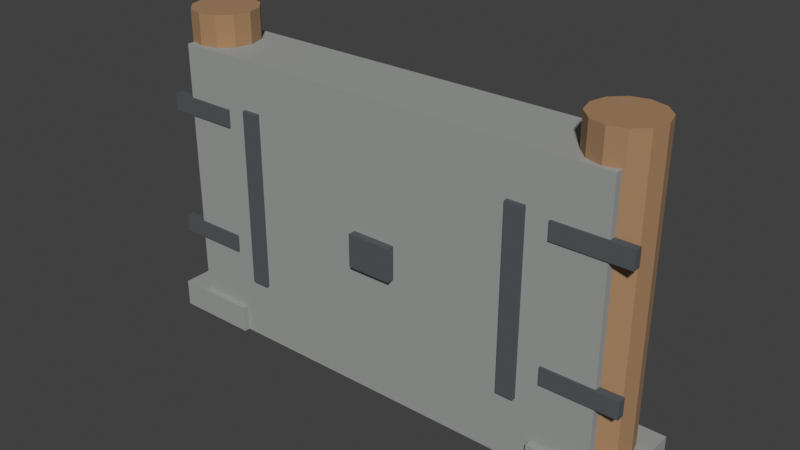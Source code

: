 # Source: SM_AET_Palisade_Gate_A01.blend  (saved by Blender 5.1.30; exported with 4.5.12 LTS)
import bpy
from mathutils import Matrix  # noqa: F401  (used for matrix-valued properties, if any)

bpy.ops.wm.read_factory_settings(use_empty=True)
scene = bpy.context.scene
scene.name = 'Scene'

# ---- collections
col_collection = bpy.data.collections.new('Collection'); scene.collection.children.link(col_collection)

# ---- materials (node trees are filled in below, after node groups)
mat_m_aet_timber_handpainted_a01 = bpy.data.materials.new('M_AET_Timber_Handpainted_A01')
mat_m_aet_timber_handpainted_a01.diffuse_color = (0.38, 0.22, 0.11, 1.0)
mat_m_aet_darkiron_a01 = bpy.data.materials.new('M_AET_DarkIron_A01')
mat_m_aet_darkiron_a01.diffuse_color = (0.08, 0.09, 0.1, 1.0)
mat_m_aet_stone_handpainted_a01 = bpy.data.materials.new('M_AET_Stone_Handpainted_A01')
mat_m_aet_stone_handpainted_a01.diffuse_color = (0.34, 0.35, 0.34, 1.0)

# ---- material node trees
mat_m_aet_timber_handpainted_a01.use_nodes = True; mat_m_aet_timber_handpainted_a01.node_tree.nodes.clear()
_N = mat_m_aet_timber_handpainted_a01.node_tree.nodes; _L = mat_m_aet_timber_handpainted_a01.node_tree.links
n0 = _N.new('ShaderNodeBsdfPrincipled'); n0.name = 'Principled BSDF'; n0.location = (-200, 100)
n0.inputs[0].default_value = (0.38, 0.22, 0.11, 1.0)
n0.inputs[2].default_value = 0.82
n1 = _N.new('ShaderNodeOutputMaterial'); n1.name = 'Material Output'; n1.location = (200, 100)
_L.new(n0.outputs[0], n1.inputs[0])
n1.is_active_output = True
mat_m_aet_darkiron_a01.use_nodes = True; mat_m_aet_darkiron_a01.node_tree.nodes.clear()
_N = mat_m_aet_darkiron_a01.node_tree.nodes; _L = mat_m_aet_darkiron_a01.node_tree.links
n0 = _N.new('ShaderNodeBsdfPrincipled'); n0.name = 'Principled BSDF'; n0.location = (-200, 100)
n0.inputs[0].default_value = (0.08, 0.09, 0.1, 1.0)
n0.inputs[2].default_value = 0.82
n1 = _N.new('ShaderNodeOutputMaterial'); n1.name = 'Material Output'; n1.location = (200, 100)
_L.new(n0.outputs[0], n1.inputs[0])
n1.is_active_output = True
mat_m_aet_stone_handpainted_a01.use_nodes = True; mat_m_aet_stone_handpainted_a01.node_tree.nodes.clear()
_N = mat_m_aet_stone_handpainted_a01.node_tree.nodes; _L = mat_m_aet_stone_handpainted_a01.node_tree.links
n0 = _N.new('ShaderNodeBsdfPrincipled'); n0.name = 'Principled BSDF'; n0.location = (-200, 100)
n0.inputs[0].default_value = (0.34, 0.35, 0.34, 1.0)
n0.inputs[2].default_value = 0.82
n1 = _N.new('ShaderNodeOutputMaterial'); n1.name = 'Material Output'; n1.location = (200, 100)
_L.new(n0.outputs[0], n1.inputs[0])
n1.is_active_output = True

# ---- world
world_world = bpy.data.worlds.new('World'); scene.world = world_world
world_world.use_nodes = True; world_world.node_tree.nodes.clear()
_N = world_world.node_tree.nodes; _L = world_world.node_tree.links
n0 = _N.new('ShaderNodeOutputWorld'); n0.name = 'World Output'; n0.location = (200, 100)
n1 = _N.new('ShaderNodeBackground'); n1.name = 'Background'; n1.location = (-200, 100)
n1.inputs[0].default_value = (0.05088, 0.05088, 0.05088, 1.0)
_L.new(n1.outputs[0], n0.inputs[0])
n0.is_active_output = True
world_world.color = (0.05088, 0.05088, 0.05088)
world_world.sun_shadow_jitter_overblur = 0.0

# ---- meshes
me_gatepost_timber__220 = bpy.data.meshes.new('GatePost_Timber_-220')
me_gatepost_timber__220.from_pydata([(-186.0, 0.0, 0.0), (-186.0, 0.0, 332.0), (-190.6, 17.0, 0.0), (-190.6, 17.0, 332.0), (-203.0, 29.44, 0.0), (-203.0, 29.44, 332.0), (-220.0, 34.0, 0.0), (-220.0, 34.0, 332.0), (-237.0, 29.44, 0.0), (-237.0, 29.44, 332.0), (-249.4, 17.0, 0.0), (-249.4, 17.0, 332.0), (-254.0, 4.164e-15, 0.0), (-254.0, 4.164e-15, 332.0), (-249.4, -17.0, 0.0), (-249.4, -17.0, 332.0), (-237.0, -29.44, 0.0), (-237.0, -29.44, 332.0), (-220.0, -34.0, 0.0), (-220.0, -34.0, 332.0), (-203.0, -29.44, 0.0), (-203.0, -29.44, 332.0), (-190.6, -17.0, 0.0), (-190.6, -17.0, 332.0)], [], [(0, 2, 3, 1), (2, 4, 5, 3), (4, 6, 7, 5), (6, 8, 9, 7), (8, 10, 11, 9), (10, 12, 13, 11), (12, 14, 15, 13), (14, 16, 17, 15), (16, 18, 19, 17), (18, 20, 21, 19), (20, 22, 23, 21), (22, 0, 1, 23), (22, 20, 18, 16, 14, 12, 10, 8, 6, 4, 2, 0), (1, 3, 5, 7, 9, 11, 13, 15, 17, 19, 21, 23)])
_uv = me_gatepost_timber__220.uv_layers.new(name='UV0')
_uv.uv.foreach_set('vector', [0.1475, 0.9962, 0.102, 0.9962, 0.102, 0.003807, 0.1475, 0.003807, 0.102, 0.9962, 0.04937, 0.9962, 0.04937, 0.003807, 0.102, 0.003807, 0.04937, 0.9962, 0.003807, 0.9962, 0.003807, 0.003807, 0.04937, 0.003807, 0.4502, 0.9962, 0.4047, 0.9962, 0.4047, 0.003807, 0.4502, 0.003807, 0.4047, 0.9962, 0.352, 0.9962, 0.352, 0.003807, 0.4047, 0.003807, 0.352, 0.9962, 0.3065, 0.9962, 0.3065, 0.003807, 0.352, 0.003807, 0.6016, 0.9962, 0.556, 0.9962, 0.556, 0.003807, 0.6016, 0.003807, 0.556, 0.9962, 0.5034, 0.9962, 0.5034, 0.003807, 0.556, 0.003807, 0.5034, 0.9962, 0.4578, 0.9962, 0.4578, 0.003807, 0.5034, 0.003807, 0.2989, 0.9962, 0.2533, 0.9962, 0.2533, 0.003807, 0.2989, 0.003807, 0.2533, 0.9962, 0.2007, 0.9962, 0.2007, 0.003807, 0.2533, 0.003807, 0.2007, 0.9962, 0.1551, 0.9962, 0.1551, 0.003807, 0.2007, 0.003807, 0.6092, 0.07567, 0.6355, 0.03011, 0.681, 0.003807, 0.7336, 0.003807, 0.7792, 0.03011, 0.8055, 0.07567, 0.8055, 0.1283, 0.7792, 0.1738, 0.7336, 0.2001, 0.681, 0.2001, 0.6355, 0.1738, 0.6092, 0.1283, 0.8055, 0.2796, 0.8055, 0.3322, 0.7792, 0.3778, 0.7336, 0.4041, 0.681, 0.4041, 0.6355, 0.3778, 0.6092, 0.3322, 0.6092, 0.2796, 0.6355, 0.2341, 0.681, 0.2078, 0.7336, 0.2078, 0.7792, 0.2341])
me_gatepost_timber__220.materials.append(mat_m_aet_timber_handpainted_a01)
me_gatepost_timber__220.update()
me_gatepost_ironband__220_low = bpy.data.meshes.new('GatePost_IronBand_-220_Low')
me_gatepost_ironband__220_low.from_pydata([(-258.0, -40.0, 91.0), (-182.0, -40.0, 91.0), (-182.0, -32.0, 91.0), (-258.0, -32.0, 91.0), (-258.0, -40.0, 109.0), (-182.0, -40.0, 109.0), (-182.0, -32.0, 109.0), (-258.0, -32.0, 109.0)], [], [(0, 1, 2, 3), (4, 7, 6, 5), (0, 4, 5, 1), (1, 5, 6, 2), (2, 6, 7, 3), (3, 7, 4, 0)])
_uv = me_gatepost_ironband__220_low.uv_layers.new(name='UV0')
_uv.uv.foreach_set('vector', [0.4893, 0.9962, 0.4893, 0.003846, 0.5937, 0.003846, 0.5937, 0.9962, 0.6014, 0.003846, 0.7059, 0.003846, 0.7059, 0.9962, 0.6014, 0.9962, 0.2389, 0.9962, 0.003846, 0.9962, 0.003846, 0.003846, 0.2389, 0.003846, 0.7136, 0.2389, 0.7136, 0.003846, 0.818, 0.003846, 0.818, 0.2389, 0.4816, 0.9962, 0.2466, 0.9962, 0.2466, 0.003846, 0.4816, 0.003846, 0.7136, 0.4816, 0.7136, 0.2466, 0.818, 0.2466, 0.818, 0.4816])
me_gatepost_ironband__220_low.materials.append(mat_m_aet_darkiron_a01)
me_gatepost_ironband__220_low.update()
me_gatepost_ironband__220_high = bpy.data.meshes.new('GatePost_IronBand_-220_High')
me_gatepost_ironband__220_high.from_pydata([(-258.0, -40.0, 227.0), (-182.0, -40.0, 227.0), (-182.0, -32.0, 227.0), (-258.0, -32.0, 227.0), (-258.0, -40.0, 245.0), (-182.0, -40.0, 245.0), (-182.0, -32.0, 245.0), (-258.0, -32.0, 245.0)], [], [(0, 1, 2, 3), (4, 7, 6, 5), (0, 4, 5, 1), (1, 5, 6, 2), (2, 6, 7, 3), (3, 7, 4, 0)])
_uv = me_gatepost_ironband__220_high.uv_layers.new(name='UV0')
_uv.uv.foreach_set('vector', [0.4893, 0.9962, 0.4893, 0.003846, 0.5937, 0.003846, 0.5937, 0.9962, 0.6014, 0.003846, 0.7059, 0.003846, 0.7059, 0.9962, 0.6014, 0.9962, 0.4816, 0.9962, 0.2466, 0.9962, 0.2466, 0.003846, 0.4816, 0.003846, 0.7136, 0.2389, 0.7136, 0.003846, 0.818, 0.003846, 0.818, 0.2389, 0.2389, 0.9962, 0.003846, 0.9962, 0.003846, 0.003846, 0.2389, 0.003846, 0.7136, 0.4816, 0.7136, 0.2466, 0.818, 0.2466, 0.818, 0.4816])
me_gatepost_ironband__220_high.materials.append(mat_m_aet_darkiron_a01)
me_gatepost_ironband__220_high.update()
me_gatepost_timber_220 = bpy.data.meshes.new('GatePost_Timber_220')
me_gatepost_timber_220.from_pydata([(254.0, 0.0, 0.0), (254.0, 0.0, 332.0), (249.4, 17.0, 0.0), (249.4, 17.0, 332.0), (237.0, 29.44, 0.0), (237.0, 29.44, 332.0), (220.0, 34.0, 0.0), (220.0, 34.0, 332.0), (203.0, 29.44, 0.0), (203.0, 29.44, 332.0), (190.6, 17.0, 0.0), (190.6, 17.0, 332.0), (186.0, 4.164e-15, 0.0), (186.0, 4.164e-15, 332.0), (190.6, -17.0, 0.0), (190.6, -17.0, 332.0), (203.0, -29.44, 0.0), (203.0, -29.44, 332.0), (220.0, -34.0, 0.0), (220.0, -34.0, 332.0), (237.0, -29.44, 0.0), (237.0, -29.44, 332.0), (249.4, -17.0, 0.0), (249.4, -17.0, 332.0)], [], [(0, 2, 3, 1), (2, 4, 5, 3), (4, 6, 7, 5), (6, 8, 9, 7), (8, 10, 11, 9), (10, 12, 13, 11), (12, 14, 15, 13), (14, 16, 17, 15), (16, 18, 19, 17), (18, 20, 21, 19), (20, 22, 23, 21), (22, 0, 1, 23), (22, 20, 18, 16, 14, 12, 10, 8, 6, 4, 2, 0), (1, 3, 5, 7, 9, 11, 13, 15, 17, 19, 21, 23)])
_uv = me_gatepost_timber_220.uv_layers.new(name='UV0')
_uv.uv.foreach_set('vector', [0.4502, 0.9962, 0.4047, 0.9962, 0.4047, 0.003807, 0.4502, 0.003807, 0.4047, 0.9962, 0.352, 0.9962, 0.352, 0.003807, 0.4047, 0.003807, 0.352, 0.9962, 0.3065, 0.9962, 0.3065, 0.003807, 0.352, 0.003807, 0.1475, 0.9962, 0.102, 0.9962, 0.102, 0.003807, 0.1475, 0.003807, 0.102, 0.9962, 0.04937, 0.9962, 0.04937, 0.003807, 0.102, 0.003807, 0.04937, 0.9962, 0.003807, 0.9962, 0.003807, 0.003807, 0.04937, 0.003807, 0.2989, 0.9962, 0.2533, 0.9962, 0.2533, 0.003807, 0.2989, 0.003807, 0.2533, 0.9962, 0.2007, 0.9962, 0.2007, 0.003807, 0.2533, 0.003807, 0.2007, 0.9962, 0.1551, 0.9962, 0.1551, 0.003807, 0.2007, 0.003807, 0.6016, 0.9962, 0.556, 0.9962, 0.556, 0.003807, 0.6016, 0.003807, 0.556, 0.9962, 0.5034, 0.9962, 0.5034, 0.003807, 0.556, 0.003807, 0.5034, 0.9962, 0.4578, 0.9962, 0.4578, 0.003807, 0.5034, 0.003807, 0.6092, 0.07567, 0.6355, 0.03011, 0.681, 0.003807, 0.7336, 0.003807, 0.7792, 0.03011, 0.8055, 0.07567, 0.8055, 0.1283, 0.7792, 0.1738, 0.7336, 0.2001, 0.681, 0.2001, 0.6355, 0.1738, 0.6092, 0.1283, 0.8055, 0.2796, 0.8055, 0.3322, 0.7792, 0.3778, 0.7336, 0.4041, 0.681, 0.4041, 0.6355, 0.3778, 0.6092, 0.3322, 0.6092, 0.2796, 0.6355, 0.2341, 0.681, 0.2078, 0.7336, 0.2078, 0.7792, 0.2341])
me_gatepost_timber_220.materials.append(mat_m_aet_timber_handpainted_a01)
me_gatepost_timber_220.update()
me_gatepost_ironband_220_low = bpy.data.meshes.new('GatePost_IronBand_220_Low')
me_gatepost_ironband_220_low.from_pydata([(182.0, -40.0, 91.0), (258.0, -40.0, 91.0), (258.0, -32.0, 91.0), (182.0, -32.0, 91.0), (182.0, -40.0, 109.0), (258.0, -40.0, 109.0), (258.0, -32.0, 109.0), (182.0, -32.0, 109.0)], [], [(0, 1, 2, 3), (4, 7, 6, 5), (0, 4, 5, 1), (1, 5, 6, 2), (2, 6, 7, 3), (3, 7, 4, 0)])
_uv = me_gatepost_ironband_220_low.uv_layers.new(name='UV0')
_uv.uv.foreach_set('vector', [0.4893, 0.9962, 0.4893, 0.003846, 0.5937, 0.003846, 0.5937, 0.9962, 0.6014, 0.003846, 0.7059, 0.003846, 0.7059, 0.9962, 0.6014, 0.9962, 0.4816, 0.9962, 0.2466, 0.9962, 0.2466, 0.003846, 0.4816, 0.003846, 0.7136, 0.2389, 0.7136, 0.003846, 0.818, 0.003846, 0.818, 0.2389, 0.2389, 0.9962, 0.003846, 0.9962, 0.003846, 0.003846, 0.2389, 0.003846, 0.7136, 0.4816, 0.7136, 0.2466, 0.818, 0.2466, 0.818, 0.4816])
me_gatepost_ironband_220_low.materials.append(mat_m_aet_darkiron_a01)
me_gatepost_ironband_220_low.update()
me_gatepost_ironband_220_high = bpy.data.meshes.new('GatePost_IronBand_220_High')
me_gatepost_ironband_220_high.from_pydata([(182.0, -40.0, 227.0), (258.0, -40.0, 227.0), (258.0, -32.0, 227.0), (182.0, -32.0, 227.0), (182.0, -40.0, 245.0), (258.0, -40.0, 245.0), (258.0, -32.0, 245.0), (182.0, -32.0, 245.0)], [], [(0, 1, 2, 3), (4, 7, 6, 5), (0, 4, 5, 1), (1, 5, 6, 2), (2, 6, 7, 3), (3, 7, 4, 0)])
_uv = me_gatepost_ironband_220_high.uv_layers.new(name='UV0')
_uv.uv.foreach_set('vector', [0.4893, 0.9962, 0.4893, 0.003846, 0.5937, 0.003846, 0.5937, 0.9962, 0.6014, 0.003846, 0.7059, 0.003846, 0.7059, 0.9962, 0.6014, 0.9962, 0.2389, 0.9962, 0.003846, 0.9962, 0.003846, 0.003846, 0.2389, 0.003846, 0.7136, 0.2389, 0.7136, 0.003846, 0.818, 0.003846, 0.818, 0.2389, 0.4816, 0.9962, 0.2466, 0.9962, 0.2466, 0.003846, 0.4816, 0.003846, 0.7136, 0.4816, 0.7136, 0.2466, 0.818, 0.2466, 0.818, 0.4816])
me_gatepost_ironband_220_high.materials.append(mat_m_aet_darkiron_a01)
me_gatepost_ironband_220_high.update()
me_gateplank_timber__140 = bpy.data.meshes.new('GatePlank_Timber_-140')
me_gateplank_timber__140.from_pydata([(-162.5, -16.0, 19.0), (-117.5, -16.0, 19.0), (-117.5, 4.0, 19.0), (-162.5, 4.0, 19.0), (-162.5, -16.0, 269.0), (-117.5, -16.0, 269.0), (-117.5, 4.0, 269.0), (-162.5, 4.0, 269.0)], [], [(0, 1, 2, 3), (4, 7, 6, 5), (0, 4, 5, 1), (1, 5, 6, 2), (2, 6, 7, 3), (3, 7, 4, 0)])
_uv = me_gateplank_timber__140.uv_layers.new(name='UV0')
_uv.uv.foreach_set('vector', [0.5462, 0.3675, 0.5462, 0.1887, 0.6256, 0.1887, 0.6256, 0.3675, 0.5462, 0.003287, 0.6256, 0.003287, 0.6256, 0.1821, 0.5462, 0.1821, 0.003287, 0.9967, 0.003287, 0.003287, 0.1821, 0.003287, 0.1821, 0.9967, 0.3741, 0.9967, 0.3741, 0.003287, 0.4535, 0.003287, 0.4535, 0.9967, 0.1887, 0.9967, 0.1887, 0.003287, 0.3675, 0.003287, 0.3675, 0.9967, 0.4601, 0.9967, 0.4601, 0.003287, 0.5396, 0.003287, 0.5396, 0.9967])
me_gateplank_timber__140.materials.append(mat_m_aet_timber_handpainted_a01)
me_gateplank_timber__140.update()
me_gateplank_timber__70 = bpy.data.meshes.new('GatePlank_Timber_-70')
me_gateplank_timber__70.from_pydata([(-92.5, -16.0, 19.0), (-47.5, -16.0, 19.0), (-47.5, 4.0, 19.0), (-92.5, 4.0, 19.0), (-92.5, -16.0, 269.0), (-47.5, -16.0, 269.0), (-47.5, 4.0, 269.0), (-92.5, 4.0, 269.0)], [], [(0, 1, 2, 3), (4, 7, 6, 5), (0, 4, 5, 1), (1, 5, 6, 2), (2, 6, 7, 3), (3, 7, 4, 0)])
_uv = me_gateplank_timber__70.uv_layers.new(name='UV0')
_uv.uv.foreach_set('vector', [0.5462, 0.1821, 0.5462, 0.003287, 0.6256, 0.003287, 0.6256, 0.1821, 0.5462, 0.1887, 0.6256, 0.1887, 0.6256, 0.3675, 0.5462, 0.3675, 0.003287, 0.9967, 0.003287, 0.003287, 0.1821, 0.003287, 0.1821, 0.9967, 0.3741, 0.9967, 0.3741, 0.003287, 0.4535, 0.003287, 0.4535, 0.9967, 0.1887, 0.9967, 0.1887, 0.003287, 0.3675, 0.003287, 0.3675, 0.9967, 0.4601, 0.9967, 0.4601, 0.003287, 0.5396, 0.003287, 0.5396, 0.9967])
me_gateplank_timber__70.materials.append(mat_m_aet_timber_handpainted_a01)
me_gateplank_timber__70.update()
me_gateplank_timber_0 = bpy.data.meshes.new('GatePlank_Timber_0')
me_gateplank_timber_0.from_pydata([(-22.5, -16.0, 19.0), (22.5, -16.0, 19.0), (22.5, 4.0, 19.0), (-22.5, 4.0, 19.0), (-22.5, -16.0, 269.0), (22.5, -16.0, 269.0), (22.5, 4.0, 269.0), (-22.5, 4.0, 269.0)], [], [(0, 1, 2, 3), (4, 7, 6, 5), (0, 4, 5, 1), (1, 5, 6, 2), (2, 6, 7, 3), (3, 7, 4, 0)])
_uv = me_gateplank_timber_0.uv_layers.new(name='UV0')
_uv.uv.foreach_set('vector', [0.5462, 0.1821, 0.5462, 0.003287, 0.6256, 0.003287, 0.6256, 0.1821, 0.5462, 0.1887, 0.6256, 0.1887, 0.6256, 0.3675, 0.5462, 0.3675, 0.003287, 0.9967, 0.003287, 0.003287, 0.1821, 0.003287, 0.1821, 0.9967, 0.3741, 0.9967, 0.3741, 0.003287, 0.4535, 0.003287, 0.4535, 0.9967, 0.1887, 0.9967, 0.1887, 0.003287, 0.3675, 0.003287, 0.3675, 0.9967, 0.4601, 0.9967, 0.4601, 0.003287, 0.5396, 0.003287, 0.5396, 0.9967])
me_gateplank_timber_0.materials.append(mat_m_aet_timber_handpainted_a01)
me_gateplank_timber_0.update()
me_gateplank_timber_70 = bpy.data.meshes.new('GatePlank_Timber_70')
me_gateplank_timber_70.from_pydata([(47.5, -16.0, 19.0), (92.5, -16.0, 19.0), (92.5, 4.0, 19.0), (47.5, 4.0, 19.0), (47.5, -16.0, 269.0), (92.5, -16.0, 269.0), (92.5, 4.0, 269.0), (47.5, 4.0, 269.0)], [], [(0, 1, 2, 3), (4, 7, 6, 5), (0, 4, 5, 1), (1, 5, 6, 2), (2, 6, 7, 3), (3, 7, 4, 0)])
_uv = me_gateplank_timber_70.uv_layers.new(name='UV0')
_uv.uv.foreach_set('vector', [0.5462, 0.1821, 0.5462, 0.003287, 0.6256, 0.003287, 0.6256, 0.1821, 0.5462, 0.1887, 0.6256, 0.1887, 0.6256, 0.3675, 0.5462, 0.3675, 0.003287, 0.9967, 0.003287, 0.003287, 0.1821, 0.003287, 0.1821, 0.9967, 0.3741, 0.9967, 0.3741, 0.003287, 0.4535, 0.003287, 0.4535, 0.9967, 0.1887, 0.9967, 0.1887, 0.003287, 0.3675, 0.003287, 0.3675, 0.9967, 0.4601, 0.9967, 0.4601, 0.003287, 0.5396, 0.003287, 0.5396, 0.9967])
me_gateplank_timber_70.materials.append(mat_m_aet_timber_handpainted_a01)
me_gateplank_timber_70.update()
me_gateplank_timber_140 = bpy.data.meshes.new('GatePlank_Timber_140')
me_gateplank_timber_140.from_pydata([(117.5, -16.0, 19.0), (162.5, -16.0, 19.0), (162.5, 4.0, 19.0), (117.5, 4.0, 19.0), (117.5, -16.0, 269.0), (162.5, -16.0, 269.0), (162.5, 4.0, 269.0), (117.5, 4.0, 269.0)], [], [(0, 1, 2, 3), (4, 7, 6, 5), (0, 4, 5, 1), (1, 5, 6, 2), (2, 6, 7, 3), (3, 7, 4, 0)])
_uv = me_gateplank_timber_140.uv_layers.new(name='UV0')
_uv.uv.foreach_set('vector', [0.5462, 0.1821, 0.5462, 0.003287, 0.6256, 0.003287, 0.6256, 0.1821, 0.5462, 0.1887, 0.6256, 0.1887, 0.6256, 0.3675, 0.5462, 0.3675, 0.003287, 0.9967, 0.003287, 0.003287, 0.1821, 0.003287, 0.1821, 0.9967, 0.3741, 0.9967, 0.3741, 0.003287, 0.4535, 0.003287, 0.4535, 0.9967, 0.1887, 0.9967, 0.1887, 0.003287, 0.3675, 0.003287, 0.3675, 0.9967, 0.4601, 0.9967, 0.4601, 0.003287, 0.5396, 0.003287, 0.5396, 0.9967])
me_gateplank_timber_140.materials.append(mat_m_aet_timber_handpainted_a01)
me_gateplank_timber_140.update()
me_gatebrace_timber_top = bpy.data.meshes.new('GateBrace_Timber_Top')
me_gatebrace_timber_top.from_pydata([(-165.0, -32.0, 216.0), (165.0, -32.0, 216.0), (165.0, -12.0, 216.0), (-165.0, -12.0, 216.0), (-165.0, -32.0, 244.0), (165.0, -32.0, 244.0), (165.0, -12.0, 244.0), (-165.0, -12.0, 244.0)], [], [(0, 1, 2, 3), (4, 7, 6, 5), (0, 4, 5, 1), (1, 5, 6, 2), (2, 6, 7, 3), (3, 7, 4, 0)])
_uv = me_gatebrace_timber_top.uv_layers.new(name='UV0')
_uv.uv.foreach_set('vector', [0.181, 0.9976, 0.181, 0.002425, 0.2413, 0.002425, 0.2413, 0.9976, 0.2462, 0.002425, 0.3065, 0.002425, 0.3065, 0.9976, 0.2462, 0.9976, 0.08686, 0.9976, 0.002425, 0.9976, 0.002425, 0.002425, 0.08686, 0.002425, 0.3113, 0.08686, 0.3113, 0.002425, 0.3716, 0.002425, 0.3716, 0.08686, 0.1761, 0.9976, 0.09171, 0.9976, 0.09171, 0.002425, 0.1761, 0.002425, 0.3113, 0.1761, 0.3113, 0.09171, 0.3716, 0.09171, 0.3716, 0.1761])
me_gatebrace_timber_top.materials.append(mat_m_aet_timber_handpainted_a01)
me_gatebrace_timber_top.update()
me_gatebrace_timber_bottom = bpy.data.meshes.new('GateBrace_Timber_Bottom')
me_gatebrace_timber_bottom.from_pydata([(-165.0, -34.0, 74.0), (165.0, -34.0, 74.0), (165.0, -14.0, 74.0), (-165.0, -14.0, 74.0), (-165.0, -34.0, 102.0), (165.0, -34.0, 102.0), (165.0, -14.0, 102.0), (-165.0, -14.0, 102.0)], [], [(0, 1, 2, 3), (4, 7, 6, 5), (0, 4, 5, 1), (1, 5, 6, 2), (2, 6, 7, 3), (3, 7, 4, 0)])
_uv = me_gatebrace_timber_bottom.uv_layers.new(name='UV0')
_uv.uv.foreach_set('vector', [0.181, 0.9976, 0.181, 0.002425, 0.2413, 0.002425, 0.2413, 0.9976, 0.2462, 0.002425, 0.3065, 0.002425, 0.3065, 0.9976, 0.2462, 0.9976, 0.08686, 0.9976, 0.002425, 0.9976, 0.002425, 0.002425, 0.08686, 0.002425, 0.3113, 0.08686, 0.3113, 0.002425, 0.3716, 0.002425, 0.3716, 0.08686, 0.1761, 0.9976, 0.09171, 0.9976, 0.09171, 0.002425, 0.1761, 0.002425, 0.3113, 0.1761, 0.3113, 0.09171, 0.3716, 0.09171, 0.3716, 0.1761])
me_gatebrace_timber_bottom.materials.append(mat_m_aet_timber_handpainted_a01)
me_gatebrace_timber_bottom.update()
me_gateironstrap_left = bpy.data.meshes.new('GateIronStrap_Left')
me_gateironstrap_left.from_pydata([(-159.0, -42.0, 65.5), (-141.0, -42.0, 65.5), (-141.0, -34.0, 65.5), (-159.0, -34.0, 65.5), (-159.0, -42.0, 250.5), (-141.0, -42.0, 250.5), (-141.0, -34.0, 250.5), (-159.0, -34.0, 250.5)], [], [(0, 1, 2, 3), (4, 7, 6, 5), (0, 4, 5, 1), (1, 5, 6, 2), (2, 6, 7, 3), (3, 7, 4, 0)])
_uv = me_gateironstrap_left.uv_layers.new(name='UV0')
_uv.uv.foreach_set('vector', [0.3007, 0.09917, 0.3007, 0.002328, 0.3438, 0.002328, 0.3438, 0.09917, 0.3007, 0.1038, 0.3438, 0.1038, 0.3438, 0.2007, 0.3007, 0.2007, 0.002328, 0.9977, 0.002328, 0.002328, 0.09917, 0.002328, 0.09917, 0.9977, 0.2053, 0.9977, 0.2053, 0.002328, 0.2484, 0.002328, 0.2484, 0.9977, 0.1038, 0.9977, 0.1038, 0.002328, 0.2007, 0.002328, 0.2007, 0.9977, 0.253, 0.9977, 0.253, 0.002328, 0.2961, 0.002328, 0.2961, 0.9977])
me_gateironstrap_left.materials.append(mat_m_aet_darkiron_a01)
me_gateironstrap_left.update()
me_gateironstrap_right = bpy.data.meshes.new('GateIronStrap_Right')
me_gateironstrap_right.from_pydata([(141.0, -42.0, 65.5), (159.0, -42.0, 65.5), (159.0, -34.0, 65.5), (141.0, -34.0, 65.5), (141.0, -42.0, 250.5), (159.0, -42.0, 250.5), (159.0, -34.0, 250.5), (141.0, -34.0, 250.5)], [], [(0, 1, 2, 3), (4, 7, 6, 5), (0, 4, 5, 1), (1, 5, 6, 2), (2, 6, 7, 3), (3, 7, 4, 0)])
_uv = me_gateironstrap_right.uv_layers.new(name='UV0')
_uv.uv.foreach_set('vector', [0.3007, 0.09917, 0.3007, 0.002328, 0.3438, 0.002328, 0.3438, 0.09917, 0.3007, 0.1038, 0.3438, 0.1038, 0.3438, 0.2007, 0.3007, 0.2007, 0.002328, 0.9977, 0.002328, 0.002328, 0.09917, 0.002328, 0.09917, 0.9977, 0.2053, 0.9977, 0.2053, 0.002328, 0.2484, 0.002328, 0.2484, 0.9977, 0.1038, 0.9977, 0.1038, 0.002328, 0.2007, 0.002328, 0.2007, 0.9977, 0.253, 0.9977, 0.253, 0.002328, 0.2961, 0.002328, 0.2961, 0.9977])
me_gateironstrap_right.materials.append(mat_m_aet_darkiron_a01)
me_gateironstrap_right.update()
me_gatelatch_darkiron = bpy.data.meshes.new('GateLatch_DarkIron')
me_gatelatch_darkiron.from_pydata([(-23.0, -46.0, 133.0), (23.0, -46.0, 133.0), (23.0, -38.0, 133.0), (-23.0, -38.0, 133.0), (-23.0, -46.0, 167.0), (23.0, -46.0, 167.0), (23.0, -38.0, 167.0), (-23.0, -38.0, 167.0)], [], [(0, 1, 2, 3), (4, 7, 6, 5), (0, 4, 5, 1), (1, 5, 6, 2), (2, 6, 7, 3), (3, 7, 4, 0)])
_uv = me_gatelatch_darkiron.uv_layers.new(name='UV0')
_uv.uv.foreach_set('vector', [0.8044, 0.5358, 0.8044, 0.003482, 0.897, 0.003482, 0.897, 0.5358, 0.9039, 0.003482, 0.9965, 0.003482, 0.9965, 0.5358, 0.9039, 0.5358, 0.397, 0.5358, 0.003482, 0.5358, 0.003482, 0.003482, 0.397, 0.003482, 0.003482, 0.9363, 0.003482, 0.5428, 0.09607, 0.5428, 0.09607, 0.9363, 0.7974, 0.5358, 0.4039, 0.5358, 0.4039, 0.003482, 0.7974, 0.003482, 0.103, 0.9363, 0.103, 0.5428, 0.1956, 0.5428, 0.1956, 0.9363])
me_gatelatch_darkiron.materials.append(mat_m_aet_darkiron_a01)
me_gatelatch_darkiron.update()
me_stonefooting_gateleft = bpy.data.meshes.new('StoneFooting_GateLeft')
me_stonefooting_gateleft.from_pydata([(-264.0, -44.0, 0.0), (-176.0, -44.0, 0.0), (-176.0, 44.0, 0.0), (-264.0, 44.0, 0.0), (-264.0, -44.0, 28.0), (-176.0, -44.0, 28.0), (-176.0, 44.0, 28.0), (-264.0, 44.0, 28.0)], [], [(0, 1, 2, 3), (4, 7, 6, 5), (0, 4, 5, 1), (1, 5, 6, 2), (2, 6, 7, 3), (3, 7, 4, 0)])
_uv = me_stonefooting_gateleft.uv_layers.new(name='UV0')
_uv.uv.foreach_set('vector', [0.004185, 0.4958, 0.004185, 0.004185, 0.4958, 0.004185, 0.4958, 0.4958, 0.004185, 0.5042, 0.4958, 0.5042, 0.4958, 0.9958, 0.004185, 0.9958, 0.8254, 0.4958, 0.669, 0.4958, 0.669, 0.004185, 0.8254, 0.004185, 0.6606, 0.4958, 0.5042, 0.4958, 0.5042, 0.004185, 0.6606, 0.004185, 0.8254, 0.9958, 0.669, 0.9958, 0.669, 0.5042, 0.8254, 0.5042, 0.6606, 0.9958, 0.5042, 0.9958, 0.5042, 0.5042, 0.6606, 0.5042])
me_stonefooting_gateleft.materials.append(mat_m_aet_stone_handpainted_a01)
me_stonefooting_gateleft.update()
me_stonefooting_gateright = bpy.data.meshes.new('StoneFooting_GateRight')
me_stonefooting_gateright.from_pydata([(176.0, -44.0, 0.0), (264.0, -44.0, 0.0), (264.0, 44.0, 0.0), (176.0, 44.0, 0.0), (176.0, -44.0, 28.0), (264.0, -44.0, 28.0), (264.0, 44.0, 28.0), (176.0, 44.0, 28.0)], [], [(0, 1, 2, 3), (4, 7, 6, 5), (0, 4, 5, 1), (1, 5, 6, 2), (2, 6, 7, 3), (3, 7, 4, 0)])
_uv = me_stonefooting_gateright.uv_layers.new(name='UV0')
_uv.uv.foreach_set('vector', [0.004185, 0.4958, 0.004185, 0.004185, 0.4958, 0.004185, 0.4958, 0.4958, 0.004185, 0.5042, 0.4958, 0.5042, 0.4958, 0.9958, 0.004185, 0.9958, 0.8254, 0.4958, 0.669, 0.4958, 0.669, 0.004185, 0.8254, 0.004185, 0.6606, 0.4958, 0.5042, 0.4958, 0.5042, 0.004185, 0.6606, 0.004185, 0.8254, 0.9958, 0.669, 0.9958, 0.669, 0.5042, 0.8254, 0.5042, 0.6606, 0.9958, 0.5042, 0.9958, 0.5042, 0.5042, 0.6606, 0.5042])
me_stonefooting_gateright.materials.append(mat_m_aet_stone_handpainted_a01)
me_stonefooting_gateright.update()
me_ucx_sm_aet_palisade_gate_a01_00 = bpy.data.meshes.new('UCX_SM_AET_Palisade_Gate_A01_00')
me_ucx_sm_aet_palisade_gate_a01_00.from_pydata([(-235.0, -38.0, 0.0), (235.0, -38.0, 0.0), (235.0, 38.0, 0.0), (-235.0, 38.0, 0.0), (-235.0, -38.0, 300.0), (235.0, -38.0, 300.0), (235.0, 38.0, 300.0), (-235.0, 38.0, 300.0)], [], [(0, 1, 2, 3), (4, 7, 6, 5), (0, 4, 5, 1), (1, 5, 6, 2), (2, 6, 7, 3), (3, 7, 4, 0)])
me_ucx_sm_aet_palisade_gate_a01_00.materials.append(mat_m_aet_stone_handpainted_a01)
me_ucx_sm_aet_palisade_gate_a01_00.update()

# ---- objects
ob_gatepost_timber__220 = bpy.data.objects.new('GatePost_Timber_-220', me_gatepost_timber__220)
ob_gatepost_ironband__220_low = bpy.data.objects.new('GatePost_IronBand_-220_Low', me_gatepost_ironband__220_low)
ob_gatepost_ironband__220_high = bpy.data.objects.new('GatePost_IronBand_-220_High', me_gatepost_ironband__220_high)
ob_gatepost_timber_220 = bpy.data.objects.new('GatePost_Timber_220', me_gatepost_timber_220)
ob_gatepost_ironband_220_low = bpy.data.objects.new('GatePost_IronBand_220_Low', me_gatepost_ironband_220_low)
ob_gatepost_ironband_220_high = bpy.data.objects.new('GatePost_IronBand_220_High', me_gatepost_ironband_220_high)
ob_gateplank_timber__140 = bpy.data.objects.new('GatePlank_Timber_-140', me_gateplank_timber__140)
ob_gateplank_timber__70 = bpy.data.objects.new('GatePlank_Timber_-70', me_gateplank_timber__70)
ob_gateplank_timber_0 = bpy.data.objects.new('GatePlank_Timber_0', me_gateplank_timber_0)
ob_gateplank_timber_70 = bpy.data.objects.new('GatePlank_Timber_70', me_gateplank_timber_70)
ob_gateplank_timber_140 = bpy.data.objects.new('GatePlank_Timber_140', me_gateplank_timber_140)
ob_gatebrace_timber_top = bpy.data.objects.new('GateBrace_Timber_Top', me_gatebrace_timber_top)
ob_gatebrace_timber_bottom = bpy.data.objects.new('GateBrace_Timber_Bottom', me_gatebrace_timber_bottom)
ob_gateironstrap_left = bpy.data.objects.new('GateIronStrap_Left', me_gateironstrap_left)
ob_gateironstrap_right = bpy.data.objects.new('GateIronStrap_Right', me_gateironstrap_right)
ob_gatelatch_darkiron = bpy.data.objects.new('GateLatch_DarkIron', me_gatelatch_darkiron)
ob_stonefooting_gateleft = bpy.data.objects.new('StoneFooting_GateLeft', me_stonefooting_gateleft)
ob_stonefooting_gateright = bpy.data.objects.new('StoneFooting_GateRight', me_stonefooting_gateright)
ob_ucx_sm_aet_palisade_gate_a01_00 = bpy.data.objects.new('UCX_SM_AET_Palisade_Gate_A01_00', me_ucx_sm_aet_palisade_gate_a01_00)
ob_sm_aet_palisade_gate_a01_productionnotes = bpy.data.objects.new('SM_AET_Palisade_Gate_A01_ProductionNotes', None)

# ---- transforms, parenting, visibility, modifiers, constraints
ob_gatepost_timber__220.location = (0.0, 0.0, 0.0)
_m = ob_gatepost_timber__220.modifiers.new('WN_ReviewImport', 'WEIGHTED_NORMAL')
_m.keep_sharp = True
ob_gatepost_ironband__220_low.location = (0.0, 0.0, 0.0)
_m = ob_gatepost_ironband__220_low.modifiers.new('WN_ReviewImport', 'WEIGHTED_NORMAL')
_m.keep_sharp = True
ob_gatepost_ironband__220_high.location = (0.0, 0.0, 0.0)
_m = ob_gatepost_ironband__220_high.modifiers.new('WN_ReviewImport', 'WEIGHTED_NORMAL')
_m.keep_sharp = True
ob_gatepost_timber_220.location = (0.0, 0.0, 0.0)
_m = ob_gatepost_timber_220.modifiers.new('WN_ReviewImport', 'WEIGHTED_NORMAL')
_m.keep_sharp = True
ob_gatepost_ironband_220_low.location = (0.0, 0.0, 0.0)
_m = ob_gatepost_ironband_220_low.modifiers.new('WN_ReviewImport', 'WEIGHTED_NORMAL')
_m.keep_sharp = True
ob_gatepost_ironband_220_high.location = (0.0, 0.0, 0.0)
_m = ob_gatepost_ironband_220_high.modifiers.new('WN_ReviewImport', 'WEIGHTED_NORMAL')
_m.keep_sharp = True
ob_gateplank_timber__140.location = (0.0, 0.0, 0.0)
_m = ob_gateplank_timber__140.modifiers.new('WN_ReviewImport', 'WEIGHTED_NORMAL')
_m.keep_sharp = True
ob_gateplank_timber__70.location = (0.0, 0.0, 0.0)
_m = ob_gateplank_timber__70.modifiers.new('WN_ReviewImport', 'WEIGHTED_NORMAL')
_m.keep_sharp = True
ob_gateplank_timber_0.location = (0.0, 0.0, 0.0)
_m = ob_gateplank_timber_0.modifiers.new('WN_ReviewImport', 'WEIGHTED_NORMAL')
_m.keep_sharp = True
ob_gateplank_timber_70.location = (0.0, 0.0, 0.0)
_m = ob_gateplank_timber_70.modifiers.new('WN_ReviewImport', 'WEIGHTED_NORMAL')
_m.keep_sharp = True
ob_gateplank_timber_140.location = (0.0, 0.0, 0.0)
_m = ob_gateplank_timber_140.modifiers.new('WN_ReviewImport', 'WEIGHTED_NORMAL')
_m.keep_sharp = True
ob_gatebrace_timber_top.location = (0.0, 0.0, 0.0)
_m = ob_gatebrace_timber_top.modifiers.new('WN_ReviewImport', 'WEIGHTED_NORMAL')
_m.keep_sharp = True
ob_gatebrace_timber_bottom.location = (0.0, 0.0, 0.0)
_m = ob_gatebrace_timber_bottom.modifiers.new('WN_ReviewImport', 'WEIGHTED_NORMAL')
_m.keep_sharp = True
ob_gateironstrap_left.location = (0.0, 0.0, 0.0)
_m = ob_gateironstrap_left.modifiers.new('WN_ReviewImport', 'WEIGHTED_NORMAL')
_m.keep_sharp = True
ob_gateironstrap_right.location = (0.0, 0.0, 0.0)
_m = ob_gateironstrap_right.modifiers.new('WN_ReviewImport', 'WEIGHTED_NORMAL')
_m.keep_sharp = True
ob_gatelatch_darkiron.location = (0.0, 0.0, 0.0)
_m = ob_gatelatch_darkiron.modifiers.new('WN_ReviewImport', 'WEIGHTED_NORMAL')
_m.keep_sharp = True
ob_stonefooting_gateleft.location = (0.0, 0.0, 0.0)
_m = ob_stonefooting_gateleft.modifiers.new('WN_ReviewImport', 'WEIGHTED_NORMAL')
_m.keep_sharp = True
ob_stonefooting_gateright.location = (0.0, 0.0, 0.0)
_m = ob_stonefooting_gateright.modifiers.new('WN_ReviewImport', 'WEIGHTED_NORMAL')
_m.keep_sharp = True
ob_ucx_sm_aet_palisade_gate_a01_00.location = (0.0, 0.0, 0.0)
ob_ucx_sm_aet_palisade_gate_a01_00.display_type = 'WIRE'
ob_ucx_sm_aet_palisade_gate_a01_00.show_wire = True
ob_sm_aet_palisade_gate_a01_productionnotes.location = (0.0, 0.0, 0.0)
ob_sm_aet_palisade_gate_a01_productionnotes.empty_display_size = 8.0

# ---- collection membership
col_collection.objects.link(ob_gatepost_timber__220)
col_collection.objects.link(ob_gatepost_ironband__220_low)
col_collection.objects.link(ob_gatepost_ironband__220_high)
col_collection.objects.link(ob_gatepost_timber_220)
col_collection.objects.link(ob_gatepost_ironband_220_low)
col_collection.objects.link(ob_gatepost_ironband_220_high)
col_collection.objects.link(ob_gateplank_timber__140)
col_collection.objects.link(ob_gateplank_timber__70)
col_collection.objects.link(ob_gateplank_timber_0)
col_collection.objects.link(ob_gateplank_timber_70)
col_collection.objects.link(ob_gateplank_timber_140)
col_collection.objects.link(ob_gatebrace_timber_top)
col_collection.objects.link(ob_gatebrace_timber_bottom)
col_collection.objects.link(ob_gateironstrap_left)
col_collection.objects.link(ob_gateironstrap_right)
col_collection.objects.link(ob_gatelatch_darkiron)
col_collection.objects.link(ob_stonefooting_gateleft)
col_collection.objects.link(ob_stonefooting_gateright)
col_collection.objects.link(ob_ucx_sm_aet_palisade_gate_a01_00)
col_collection.objects.link(ob_sm_aet_palisade_gate_a01_productionnotes)

# ---- scene / render settings (as saved in the file)
scene.frame_start = 1; scene.frame_end = 32; scene.frame_set(1)
scene.render.engine = 'BLENDER_EEVEE_NEXT'
scene.render.bake_bias = 0.0
scene.render.bake_samples = 0
scene.cycles.sampling_pattern = 'TABULATED_SOBOL'
scene.eevee.use_volume_custom_range = False
scene.view_settings.view_transform = 'Standard'
scene.unit_settings.scale_length = 0.01
bpy.context.view_layer.update()

# ---- added for rendering (the .blend has no active camera and no usable light): camera, sun
cam_auto = bpy.data.cameras.new('AutoCamera')
cam_auto.lens = 50.0
cam_auto.sensor_width = 36.0
cam_auto.clip_end = 10232.4
ob_auto_camera = bpy.data.objects.new('AutoCamera', cam_auto)
scene.collection.objects.link(ob_auto_camera)
ob_auto_camera.location = (583.044, -700.653, 632.435)
ob_auto_camera.rotation_euler = (1.09748, -7.21219e-08, 0.694738)
scene.camera = ob_auto_camera
light_auto_sun = bpy.data.lights.new('AutoSun', 'SUN')
light_auto_sun.energy = 3.0
light_auto_sun.angle = 0.0523599
ob_auto_sun = bpy.data.objects.new('AutoSun', light_auto_sun)
scene.collection.objects.link(ob_auto_sun)
ob_auto_sun.rotation_euler = (0.872665, 0.174533, 0.523599)
bpy.context.view_layer.update()
